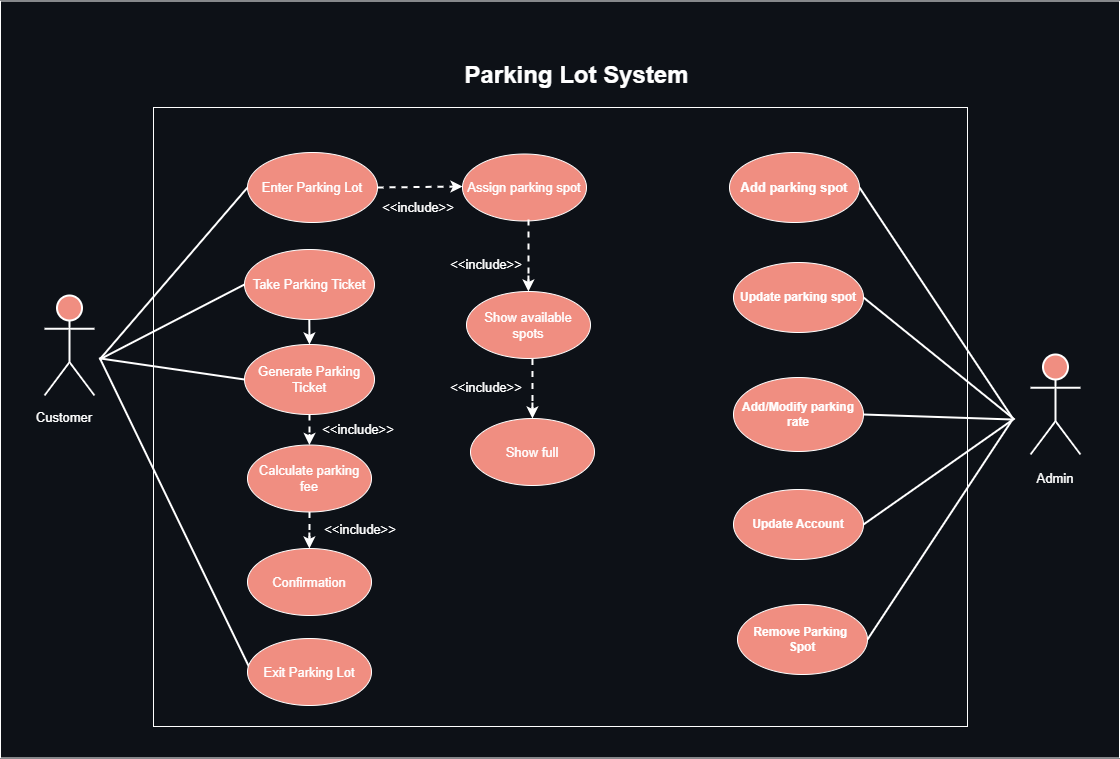

The diagram above was exported from draw.io. Its source (the exported page's mxGraphModel, read from the mxfile embedded in the PNG):
<mxGraphModel dx="1489" dy="90" grid="0" gridSize="10" guides="1" tooltips="1" connect="1" arrows="1" fold="1" page="0" pageScale="1" pageWidth="827" pageHeight="1169" background="#0D1117" math="0" shadow="0">
  <root>
    <mxCell id="WIyWlLk6GJQsqaUBKTNV-0" />
    <mxCell id="WIyWlLk6GJQsqaUBKTNV-1" parent="WIyWlLk6GJQsqaUBKTNV-0" />
    <mxCell id="W5PVhhzNNfnjlQgV40Wr-1" parent="WIyWlLk6GJQsqaUBKTNV-1" style="shape=umlActor;verticalLabelPosition=bottom;verticalAlign=top;html=1;outlineConnect=0;labelBackgroundColor=none;fillColor=#F08E81;strokeColor=#FFFFFF;fontColor=#1A1A1A;strokeWidth=2;" value="" vertex="1">
      <mxGeometry height="100" width="50" x="380" y="1104" as="geometry" />
    </mxCell>
    <mxCell id="W5PVhhzNNfnjlQgV40Wr-2" parent="WIyWlLk6GJQsqaUBKTNV-1" style="ellipse;whiteSpace=wrap;html=1;labelBackgroundColor=none;fillColor=#F08E81;strokeColor=#FFFFFF;fontColor=#1A1A1A;" value="&lt;font style=&quot;color: rgb(255, 255, 255); font-size: 13px;&quot;&gt;Enter Parking Lot&lt;/font&gt;" vertex="1">
      <mxGeometry height="70" width="130" x="583" y="961" as="geometry" />
    </mxCell>
    <mxCell id="W5PVhhzNNfnjlQgV40Wr-3" parent="WIyWlLk6GJQsqaUBKTNV-1" style="ellipse;whiteSpace=wrap;html=1;labelBackgroundColor=none;fillColor=#F08E81;strokeColor=#FFFFFF;fontColor=#1A1A1A;" value="&lt;font style=&quot;color: rgb(255, 255, 255); font-size: 13px;&quot;&gt;Take Parking Ticket&lt;/font&gt;" vertex="1">
      <mxGeometry height="70" width="130" x="580" y="1058" as="geometry" />
    </mxCell>
    <mxCell id="W5PVhhzNNfnjlQgV40Wr-4" parent="WIyWlLk6GJQsqaUBKTNV-1" style="ellipse;whiteSpace=wrap;html=1;labelBackgroundColor=none;fillColor=#F08E81;strokeColor=#FFFFFF;fontColor=#1A1A1A;" value="&lt;font style=&quot;font-size: 13px; color: rgb(255, 255, 255);&quot;&gt;Generate Parking Ticket&lt;/font&gt;" vertex="1">
      <mxGeometry height="70" width="130" x="580" y="1153" as="geometry" />
    </mxCell>
    <mxCell id="W5PVhhzNNfnjlQgV40Wr-5" parent="WIyWlLk6GJQsqaUBKTNV-1" style="ellipse;whiteSpace=wrap;html=1;labelBackgroundColor=none;fillColor=#F08E81;strokeColor=#FFFFFF;fontColor=light-dark(#ffffff, #d7d7d7);" value="&lt;font style=&quot;font-size: 13px;&quot;&gt;Calculate parking fee&lt;/font&gt;" vertex="1">
      <mxGeometry height="67" width="124" x="583" y="1253.5" as="geometry" />
    </mxCell>
    <mxCell id="W5PVhhzNNfnjlQgV40Wr-12" parent="WIyWlLk6GJQsqaUBKTNV-1" style="ellipse;whiteSpace=wrap;html=1;labelBackgroundColor=none;fillColor=#F08E81;strokeColor=#FFFFFF;fontColor=#1A1A1A;" value="&lt;strong data-start=&quot;1840&quot; data-end=&quot;1859&quot;&gt;&lt;font style=&quot;color: rgb(255, 255, 255); font-size: 13px;&quot;&gt;Add parking spot&lt;/font&gt;&lt;/strong&gt;" vertex="1">
      <mxGeometry height="70" width="130" x="1065" y="961" as="geometry" />
    </mxCell>
    <mxCell id="W5PVhhzNNfnjlQgV40Wr-13" parent="WIyWlLk6GJQsqaUBKTNV-1" style="ellipse;whiteSpace=wrap;html=1;labelBackgroundColor=none;fillColor=#F08E81;strokeColor=#FFFFFF;fontColor=#1A1A1A;" value="&lt;strong data-start=&quot;1924&quot; data-end=&quot;1947&quot;&gt;&lt;font style=&quot;color: rgb(255, 255, 255);&quot;&gt;Update parking spot&lt;/font&gt;&lt;/strong&gt;" vertex="1">
      <mxGeometry height="70" width="130" x="1069" y="1071" as="geometry" />
    </mxCell>
    <mxCell id="W5PVhhzNNfnjlQgV40Wr-15" edge="1" parent="WIyWlLk6GJQsqaUBKTNV-1" style="endArrow=none;html=1;rounded=0;entryX=0;entryY=0.5;entryDx=0;entryDy=0;labelBackgroundColor=none;fontColor=default;strokeColor=#FFFFFF;curved=0;strokeWidth=2;" target="W5PVhhzNNfnjlQgV40Wr-2" value="">
      <mxGeometry height="50" relative="1" width="50" as="geometry">
        <Array as="points" />
        <mxPoint x="436" y="1167" as="sourcePoint" />
        <mxPoint x="1150" y="1210" as="targetPoint" />
      </mxGeometry>
    </mxCell>
    <mxCell id="W5PVhhzNNfnjlQgV40Wr-16" edge="1" parent="WIyWlLk6GJQsqaUBKTNV-1" style="endArrow=none;html=1;rounded=0;entryX=0;entryY=0.5;entryDx=0;entryDy=0;labelBackgroundColor=none;strokeColor=#FFFFFF;fontColor=default;strokeWidth=2;" target="W5PVhhzNNfnjlQgV40Wr-3" value="">
      <mxGeometry height="50" relative="1" width="50" as="geometry">
        <mxPoint x="435" y="1168" as="sourcePoint" />
        <mxPoint x="700" y="1000" as="targetPoint" />
      </mxGeometry>
    </mxCell>
    <mxCell id="W5PVhhzNNfnjlQgV40Wr-17" edge="1" parent="WIyWlLk6GJQsqaUBKTNV-1" style="endArrow=none;html=1;rounded=0;entryX=0;entryY=0.5;entryDx=0;entryDy=0;labelBackgroundColor=none;strokeColor=#FFFFFF;fontColor=default;strokeWidth=2;" target="W5PVhhzNNfnjlQgV40Wr-4" value="">
      <mxGeometry height="50" relative="1" width="50" as="geometry">
        <mxPoint x="436" y="1167" as="sourcePoint" />
        <mxPoint x="700" y="750" as="targetPoint" />
      </mxGeometry>
    </mxCell>
    <mxCell id="W5PVhhzNNfnjlQgV40Wr-21" parent="WIyWlLk6GJQsqaUBKTNV-1" style="shape=umlActor;verticalLabelPosition=bottom;verticalAlign=top;html=1;outlineConnect=0;labelBackgroundColor=none;fillColor=#F08E81;strokeColor=#FFFFFF;fontColor=#1A1A1A;strokeWidth=2;" value="" vertex="1">
      <mxGeometry height="100" width="50" x="1366" y="1163" as="geometry" />
    </mxCell>
    <mxCell id="W5PVhhzNNfnjlQgV40Wr-34" parent="WIyWlLk6GJQsqaUBKTNV-1" style="text;html=1;whiteSpace=wrap;strokeColor=none;fillColor=none;align=center;verticalAlign=middle;rounded=0;fontColor=#1A1A1A;" value="&lt;font style=&quot;color: rgb(255, 255, 255); font-size: 13px;&quot; face=&quot;Helvetica&quot;&gt;Customer&lt;/font&gt;" vertex="1">
      <mxGeometry height="30" width="60" x="370" y="1211" as="geometry" />
    </mxCell>
    <mxCell id="W5PVhhzNNfnjlQgV40Wr-37" parent="WIyWlLk6GJQsqaUBKTNV-1" style="text;html=1;whiteSpace=wrap;strokeColor=none;fillColor=none;align=center;verticalAlign=middle;rounded=0;fontColor=#1A1A1A;" value="&lt;font style=&quot;color: rgb(255, 255, 255); font-size: 13px;&quot; face=&quot;Helvetica&quot;&gt;Admin&lt;/font&gt;" vertex="1">
      <mxGeometry height="30" width="60" x="1361" y="1272" as="geometry" />
    </mxCell>
    <mxCell id="W5PVhhzNNfnjlQgV40Wr-60" edge="1" parent="WIyWlLk6GJQsqaUBKTNV-1" source="W5PVhhzNNfnjlQgV40Wr-12" style="endArrow=none;html=1;rounded=0;strokeColor=#FFFFFF;fontColor=#1A1A1A;exitX=1;exitY=0.5;exitDx=0;exitDy=0;strokeWidth=2;" value="">
      <mxGeometry height="50" relative="1" width="50" as="geometry">
        <mxPoint x="1237" y="1024" as="sourcePoint" />
        <mxPoint x="1349" y="1228" as="targetPoint" />
      </mxGeometry>
    </mxCell>
    <mxCell id="W5PVhhzNNfnjlQgV40Wr-61" edge="1" parent="WIyWlLk6GJQsqaUBKTNV-1" source="W5PVhhzNNfnjlQgV40Wr-13" style="endArrow=none;html=1;rounded=0;strokeColor=#FFFFFF;fontColor=#1A1A1A;exitX=1;exitY=0.5;exitDx=0;exitDy=0;strokeWidth=2;" value="">
      <mxGeometry height="50" relative="1" width="50" as="geometry">
        <mxPoint x="1228" y="1095" as="sourcePoint" />
        <mxPoint x="1350" y="1228" as="targetPoint" />
      </mxGeometry>
    </mxCell>
    <mxCell id="W5PVhhzNNfnjlQgV40Wr-65" parent="WIyWlLk6GJQsqaUBKTNV-1" style="ellipse;whiteSpace=wrap;html=1;labelBackgroundColor=none;fillColor=#F08E81;strokeColor=#FFFFFF;fontColor=#1A1A1A;" value="&lt;strong data-start=&quot;2016&quot; data-end=&quot;2041&quot;&gt;&lt;font style=&quot;color: rgb(255, 255, 255);&quot;&gt;Add/Modify parking rate&lt;/font&gt;&lt;/strong&gt;" vertex="1">
      <mxGeometry height="74" width="130" x="1069" y="1186" as="geometry" />
    </mxCell>
    <mxCell id="W5PVhhzNNfnjlQgV40Wr-68" edge="1" parent="WIyWlLk6GJQsqaUBKTNV-1" source="W5PVhhzNNfnjlQgV40Wr-65" style="endArrow=none;html=1;rounded=0;strokeColor=#FFFFFF;fontColor=#1A1A1A;exitX=1;exitY=0.5;exitDx=0;exitDy=0;strokeWidth=2;" value="">
      <mxGeometry height="50" relative="1" width="50" as="geometry">
        <mxPoint x="1247" y="1148" as="sourcePoint" />
        <mxPoint x="1348" y="1228" as="targetPoint" />
      </mxGeometry>
    </mxCell>
    <mxCell id="W5PVhhzNNfnjlQgV40Wr-70" parent="WIyWlLk6GJQsqaUBKTNV-1" style="rounded=0;whiteSpace=wrap;html=1;strokeColor=#FFFFFF;fontColor=#1A1A1A;fillColor=none;strokeWidth=1;" value="" vertex="1">
      <mxGeometry height="619" width="814" x="489" y="916" as="geometry" />
    </mxCell>
    <mxCell id="W5PVhhzNNfnjlQgV40Wr-72" parent="WIyWlLk6GJQsqaUBKTNV-1" style="rounded=0;whiteSpace=wrap;html=1;strokeColor=#FFFFFF;fontColor=#1A1A1A;fillColor=none;" value="" vertex="1">
      <mxGeometry height="757" width="1119" x="336" y="809.5" as="geometry" />
    </mxCell>
    <mxCell id="W5PVhhzNNfnjlQgV40Wr-73" parent="WIyWlLk6GJQsqaUBKTNV-1" style="text;strokeColor=none;fillColor=none;html=1;fontSize=24;fontStyle=1;verticalAlign=middle;align=center;fontColor=#1A1A1A;" value="&lt;font style=&quot;color: rgb(255, 255, 255);&quot;&gt;Parking Lot System&lt;/font&gt;" vertex="1">
      <mxGeometry height="40" width="131" x="846" y="864" as="geometry" />
    </mxCell>
    <mxCell id="X1rQZkgnJfR9rxXAoV2F-1" parent="WIyWlLk6GJQsqaUBKTNV-1" style="ellipse;whiteSpace=wrap;html=1;labelBackgroundColor=none;fillColor=#F08E81;strokeColor=#FFFFFF;fontColor=light-dark(#ffffff, #d7d7d7);" value="&lt;font style=&quot;font-size: 13px;&quot;&gt;Confirmation&lt;/font&gt;" vertex="1">
      <mxGeometry height="67" width="124" x="583" y="1357" as="geometry" />
    </mxCell>
    <mxCell id="X1rQZkgnJfR9rxXAoV2F-2" parent="WIyWlLk6GJQsqaUBKTNV-1" style="ellipse;whiteSpace=wrap;html=1;labelBackgroundColor=none;fillColor=#F08E81;strokeColor=#FFFFFF;fontColor=light-dark(#ffffff, #d7d7d7);" value="&lt;font style=&quot;font-size: 13px;&quot;&gt;Assign parking spot&lt;/font&gt;" vertex="1">
      <mxGeometry height="67" width="124" x="798" y="962.5" as="geometry" />
    </mxCell>
    <mxCell id="X1rQZkgnJfR9rxXAoV2F-3" parent="WIyWlLk6GJQsqaUBKTNV-1" style="ellipse;whiteSpace=wrap;html=1;labelBackgroundColor=none;fillColor=#F08E81;strokeColor=#FFFFFF;fontColor=light-dark(#ffffff, #d7d7d7);" value="&lt;font style=&quot;font-size: 13px;&quot;&gt;Show available spots&lt;/font&gt;" vertex="1">
      <mxGeometry height="67" width="124" x="802" y="1100" as="geometry" />
    </mxCell>
    <mxCell id="X1rQZkgnJfR9rxXAoV2F-4" parent="WIyWlLk6GJQsqaUBKTNV-1" style="ellipse;whiteSpace=wrap;html=1;labelBackgroundColor=none;fillColor=#F08E81;strokeColor=#FFFFFF;fontColor=light-dark(#ffffff, #d7d7d7);" value="&lt;font style=&quot;font-size: 13px;&quot;&gt;Show full&lt;/font&gt;" vertex="1">
      <mxGeometry height="67" width="124" x="806" y="1227" as="geometry" />
    </mxCell>
    <mxCell id="X1rQZkgnJfR9rxXAoV2F-6" parent="WIyWlLk6GJQsqaUBKTNV-1" style="ellipse;whiteSpace=wrap;html=1;labelBackgroundColor=none;fillColor=#F08E81;strokeColor=#FFFFFF;fontColor=#1A1A1A;" value="&lt;strong data-start=&quot;2111&quot; data-end=&quot;2130&quot;&gt;&lt;font style=&quot;color: rgb(255, 255, 255);&quot;&gt;Update Account&lt;/font&gt;&lt;/strong&gt;" vertex="1">
      <mxGeometry height="70" width="130" x="1069" y="1298" as="geometry" />
    </mxCell>
    <mxCell id="X1rQZkgnJfR9rxXAoV2F-7" parent="WIyWlLk6GJQsqaUBKTNV-1" style="ellipse;whiteSpace=wrap;html=1;labelBackgroundColor=none;fillColor=#F08E81;strokeColor=#FFFFFF;fontColor=#1A1A1A;" value="&lt;strong data-start=&quot;2111&quot; data-end=&quot;2130&quot;&gt;&lt;font style=&quot;color: rgb(255, 255, 255);&quot;&gt;Remove Parking&amp;nbsp;&lt;/font&gt;&lt;/strong&gt;&lt;div&gt;&lt;strong data-start=&quot;2111&quot; data-end=&quot;2130&quot;&gt;&lt;font style=&quot;color: rgb(255, 255, 255);&quot;&gt;Spot&lt;/font&gt;&lt;/strong&gt;&lt;/div&gt;" vertex="1">
      <mxGeometry height="70" width="130" x="1073" y="1413" as="geometry" />
    </mxCell>
    <mxCell id="X1rQZkgnJfR9rxXAoV2F-9" edge="1" parent="WIyWlLk6GJQsqaUBKTNV-1" source="X1rQZkgnJfR9rxXAoV2F-7" style="endArrow=none;html=1;rounded=0;exitX=1;exitY=0.5;exitDx=0;exitDy=0;strokeColor=#FFFFFF;strokeWidth=2;" value="">
      <mxGeometry height="50" relative="1" width="50" as="geometry">
        <mxPoint x="1274" y="1439" as="sourcePoint" />
        <mxPoint x="1348" y="1228" as="targetPoint" />
      </mxGeometry>
    </mxCell>
    <mxCell id="X1rQZkgnJfR9rxXAoV2F-10" edge="1" parent="WIyWlLk6GJQsqaUBKTNV-1" source="X1rQZkgnJfR9rxXAoV2F-6" style="endArrow=none;html=1;rounded=0;exitX=1;exitY=0.5;exitDx=0;exitDy=0;strokeColor=#FFFFFF;strokeWidth=2;" value="">
      <mxGeometry height="50" relative="1" width="50" as="geometry">
        <mxPoint x="1274" y="1439" as="sourcePoint" />
        <mxPoint x="1350" y="1227" as="targetPoint" />
      </mxGeometry>
    </mxCell>
    <mxCell id="X1rQZkgnJfR9rxXAoV2F-12" edge="1" parent="WIyWlLk6GJQsqaUBKTNV-1" source="W5PVhhzNNfnjlQgV40Wr-4" style="endArrow=none;dashed=1;html=1;rounded=0;strokeColor=light-dark(#ffffff, #ededed);strokeWidth=2;exitX=0.5;exitY=1;exitDx=0;exitDy=0;" value="">
      <mxGeometry height="50" relative="1" width="50" as="geometry">
        <Array as="points" />
        <mxPoint x="553" y="1805" as="sourcePoint" />
        <mxPoint x="645" y="1247" as="targetPoint" />
      </mxGeometry>
    </mxCell>
    <mxCell id="X1rQZkgnJfR9rxXAoV2F-13" edge="1" parent="WIyWlLk6GJQsqaUBKTNV-1" source="W5PVhhzNNfnjlQgV40Wr-5" style="endArrow=none;dashed=1;html=1;rounded=0;strokeColor=light-dark(#ffffff, #ededed);strokeWidth=2;exitX=0.5;exitY=1;exitDx=0;exitDy=0;" value="">
      <mxGeometry height="50" relative="1" width="50" as="geometry">
        <mxPoint x="635" y="1379" as="sourcePoint" />
        <mxPoint x="645" y="1351" as="targetPoint" />
      </mxGeometry>
    </mxCell>
    <mxCell id="X1rQZkgnJfR9rxXAoV2F-14" edge="1" parent="WIyWlLk6GJQsqaUBKTNV-1" style="endArrow=none;dashed=1;html=1;rounded=0;strokeColor=light-dark(#ffffff, #ededed);strokeWidth=2;exitX=0.5;exitY=1;exitDx=0;exitDy=0;entryX=0.5;entryY=0;entryDx=0;entryDy=0;" value="">
      <mxGeometry height="50" relative="1" width="50" as="geometry">
        <mxPoint x="864" y="1028" as="sourcePoint" />
        <mxPoint x="864" y="1093" as="targetPoint" />
      </mxGeometry>
    </mxCell>
    <mxCell id="X1rQZkgnJfR9rxXAoV2F-15" edge="1" parent="WIyWlLk6GJQsqaUBKTNV-1" source="X1rQZkgnJfR9rxXAoV2F-3" style="endArrow=none;dashed=1;html=1;rounded=0;strokeColor=light-dark(#ffffff, #ededed);strokeWidth=2;exitX=0.532;exitY=1.006;exitDx=0;exitDy=0;entryX=0.5;entryY=0;entryDx=0;entryDy=0;exitPerimeter=0;" target="X1rQZkgnJfR9rxXAoV2F-4" value="">
      <mxGeometry height="50" relative="1" width="50" as="geometry">
        <mxPoint x="872" y="1196" as="sourcePoint" />
        <mxPoint x="872" y="1261" as="targetPoint" />
      </mxGeometry>
    </mxCell>
    <mxCell id="X1rQZkgnJfR9rxXAoV2F-16" edge="1" parent="WIyWlLk6GJQsqaUBKTNV-1" source="W5PVhhzNNfnjlQgV40Wr-2" style="endArrow=none;dashed=1;html=1;rounded=0;strokeColor=light-dark(#ffffff, #ededed);strokeWidth=2;exitX=1;exitY=0.5;exitDx=0;exitDy=0;" value="">
      <mxGeometry height="50" relative="1" width="50" as="geometry">
        <mxPoint x="736" y="983" as="sourcePoint" />
        <mxPoint x="796" y="995" as="targetPoint" />
      </mxGeometry>
    </mxCell>
    <mxCell id="X1rQZkgnJfR9rxXAoV2F-17" edge="1" parent="WIyWlLk6GJQsqaUBKTNV-1" style="endArrow=classic;html=1;rounded=0;strokeWidth=2;strokeColor=#FFFFFF;" value="">
      <mxGeometry height="50" relative="1" width="50" as="geometry">
        <Array as="points">
          <mxPoint x="645.05" y="1242.5" />
        </Array>
        <mxPoint x="644.91" y="1244.5" as="sourcePoint" />
        <mxPoint x="644.92" y="1253.5" as="targetPoint" />
      </mxGeometry>
    </mxCell>
    <mxCell id="X1rQZkgnJfR9rxXAoV2F-18" edge="1" parent="WIyWlLk6GJQsqaUBKTNV-1" style="endArrow=classic;html=1;rounded=0;entryX=0.5;entryY=0;entryDx=0;entryDy=0;strokeWidth=2;strokeColor=#FFFFFF;" value="">
      <mxGeometry height="50" relative="1" width="50" as="geometry">
        <mxPoint x="644.88" y="1341" as="sourcePoint" />
        <mxPoint x="644.88" y="1357" as="targetPoint" />
      </mxGeometry>
    </mxCell>
    <mxCell id="X1rQZkgnJfR9rxXAoV2F-19" edge="1" parent="WIyWlLk6GJQsqaUBKTNV-1" style="endArrow=classic;html=1;rounded=0;entryX=0.5;entryY=0;entryDx=0;entryDy=0;strokeWidth=2;strokeColor=#FFFFFF;" value="">
      <mxGeometry height="50" relative="1" width="50" as="geometry">
        <mxPoint x="789" y="995" as="sourcePoint" />
        <mxPoint x="798" y="995" as="targetPoint" />
      </mxGeometry>
    </mxCell>
    <mxCell id="X1rQZkgnJfR9rxXAoV2F-20" edge="1" parent="WIyWlLk6GJQsqaUBKTNV-1" style="endArrow=classic;html=1;rounded=0;entryX=0.5;entryY=0;entryDx=0;entryDy=0;strokeWidth=2;strokeColor=#FFFFFF;" value="">
      <mxGeometry height="50" relative="1" width="50" as="geometry">
        <mxPoint x="863.94" y="1084" as="sourcePoint" />
        <mxPoint x="863.94" y="1100" as="targetPoint" />
      </mxGeometry>
    </mxCell>
    <mxCell id="X1rQZkgnJfR9rxXAoV2F-21" edge="1" parent="WIyWlLk6GJQsqaUBKTNV-1" style="endArrow=classic;html=1;rounded=0;entryX=0.5;entryY=0;entryDx=0;entryDy=0;strokeWidth=2;strokeColor=#FFFFFF;" value="">
      <mxGeometry height="50" relative="1" width="50" as="geometry">
        <mxPoint x="867.94" y="1211" as="sourcePoint" />
        <mxPoint x="867.94" y="1227" as="targetPoint" />
      </mxGeometry>
    </mxCell>
    <mxCell id="X1rQZkgnJfR9rxXAoV2F-22" parent="WIyWlLk6GJQsqaUBKTNV-1" style="text;html=1;whiteSpace=wrap;strokeColor=none;fillColor=none;align=center;verticalAlign=middle;rounded=0;fontColor=#1A1A1A;" value="&lt;font style=&quot;color: rgb(255, 255, 255); font-size: 13px;&quot; face=&quot;Helvetica&quot;&gt;&amp;lt;&amp;lt;include&amp;gt;&amp;gt;&lt;/font&gt;" vertex="1">
      <mxGeometry height="30" width="60" x="664" y="1223" as="geometry" />
    </mxCell>
    <mxCell id="X1rQZkgnJfR9rxXAoV2F-23" parent="WIyWlLk6GJQsqaUBKTNV-1" style="text;html=1;whiteSpace=wrap;strokeColor=none;fillColor=none;align=center;verticalAlign=middle;rounded=0;fontColor=#1A1A1A;" value="&lt;font style=&quot;color: rgb(255, 255, 255); font-size: 13px;&quot; face=&quot;Helvetica&quot;&gt;&amp;lt;&amp;lt;include&amp;gt;&amp;gt;&lt;/font&gt;" vertex="1">
      <mxGeometry height="30" width="60" x="666" y="1323" as="geometry" />
    </mxCell>
    <mxCell id="X1rQZkgnJfR9rxXAoV2F-24" parent="WIyWlLk6GJQsqaUBKTNV-1" style="text;html=1;whiteSpace=wrap;strokeColor=none;fillColor=none;align=center;verticalAlign=middle;rounded=0;fontColor=#1A1A1A;" value="&lt;font style=&quot;color: rgb(255, 255, 255); font-size: 13px;&quot; face=&quot;Helvetica&quot;&gt;&amp;lt;&amp;lt;include&amp;gt;&amp;gt;&lt;/font&gt;" vertex="1">
      <mxGeometry height="30" width="60" x="724" y="1001" as="geometry" />
    </mxCell>
    <mxCell id="X1rQZkgnJfR9rxXAoV2F-25" parent="WIyWlLk6GJQsqaUBKTNV-1" style="text;html=1;whiteSpace=wrap;strokeColor=none;fillColor=none;align=center;verticalAlign=middle;rounded=0;fontColor=#1A1A1A;" value="&lt;font style=&quot;color: rgb(255, 255, 255); font-size: 13px;&quot; face=&quot;Helvetica&quot;&gt;&amp;lt;&amp;lt;include&amp;gt;&amp;gt;&lt;/font&gt;" vertex="1">
      <mxGeometry height="30" width="60" x="791.84" y="1058" as="geometry" />
    </mxCell>
    <mxCell id="X1rQZkgnJfR9rxXAoV2F-26" parent="WIyWlLk6GJQsqaUBKTNV-1" style="text;html=1;whiteSpace=wrap;strokeColor=none;fillColor=none;align=center;verticalAlign=middle;rounded=0;fontColor=#1A1A1A;" value="&lt;font style=&quot;color: rgb(255, 255, 255); font-size: 13px;&quot; face=&quot;Helvetica&quot;&gt;&amp;lt;&amp;lt;include&amp;gt;&amp;gt;&lt;/font&gt;" vertex="1">
      <mxGeometry height="30" width="60" x="791.84" y="1181" as="geometry" />
    </mxCell>
    <mxCell id="onedrX_X_KFtgEhpl-NS-2" edge="1" parent="WIyWlLk6GJQsqaUBKTNV-1" style="endArrow=classic;html=1;rounded=0;exitX=0.5;exitY=1;exitDx=0;exitDy=0;strokeColor=#FFFFFF;strokeWidth=2;" value="">
      <mxGeometry height="50" relative="1" width="50" as="geometry">
        <mxPoint x="644.8" y="1128" as="sourcePoint" />
        <mxPoint x="645" y="1153" as="targetPoint" />
      </mxGeometry>
    </mxCell>
    <mxCell id="onedrX_X_KFtgEhpl-NS-4" edge="1" parent="WIyWlLk6GJQsqaUBKTNV-1" style="endArrow=none;html=1;rounded=0;labelBackgroundColor=none;strokeColor=#FFFFFF;fontColor=default;strokeWidth=2;entryX=0.014;entryY=0.43;entryDx=0;entryDy=0;entryPerimeter=0;" target="onedrX_X_KFtgEhpl-NS-5" value="">
      <mxGeometry height="50" relative="1" width="50" as="geometry">
        <mxPoint x="435" y="1166" as="sourcePoint" />
        <mxPoint x="580" y="1479" as="targetPoint" />
      </mxGeometry>
    </mxCell>
    <mxCell id="onedrX_X_KFtgEhpl-NS-5" parent="WIyWlLk6GJQsqaUBKTNV-1" style="ellipse;whiteSpace=wrap;html=1;labelBackgroundColor=none;fillColor=#F08E81;strokeColor=#FFFFFF;fontColor=light-dark(#ffffff, #d7d7d7);" value="&lt;font style=&quot;font-size: 13px;&quot;&gt;Exit Parking Lot&lt;/font&gt;" vertex="1">
      <mxGeometry height="67" width="124" x="583" y="1447" as="geometry" />
    </mxCell>
  </root>
</mxGraphModel>